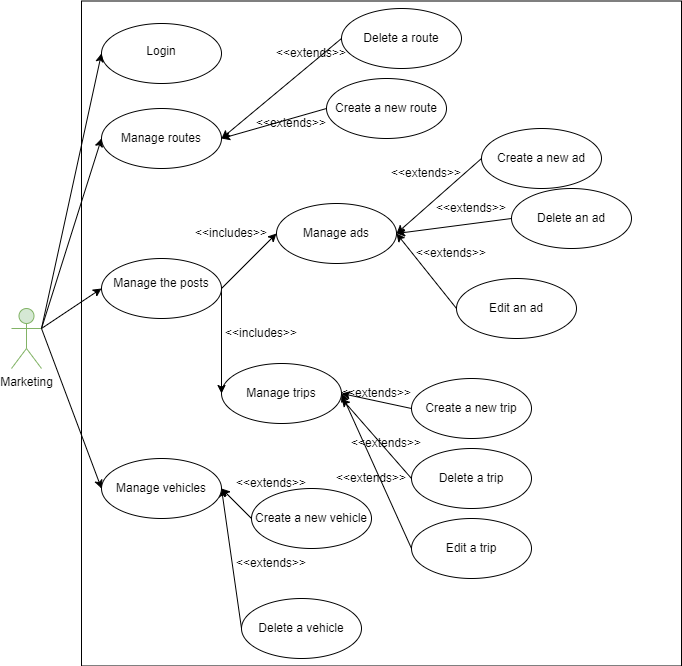

The diagram above was exported from draw.io. Its source (the exported page's mxGraphModel, read from the mxfile embedded in the PNG):
<mxGraphModel dx="1567" dy="1764" grid="1" gridSize="10" guides="1" tooltips="1" connect="1" arrows="1" fold="1" page="1" pageScale="1" pageWidth="850" pageHeight="1100" math="0" shadow="0">
  <root>
    <mxCell id="0" />
    <mxCell id="1" parent="0" />
    <mxCell id="yhvj0EHH0PJn1A0vhs5e-61" value="" style="rounded=0;whiteSpace=wrap;html=1;fillColor=none;" parent="1" vertex="1">
      <mxGeometry x="170" y="-17.5" width="600" height="665" as="geometry" />
    </mxCell>
    <mxCell id="pHY8i1IB2Y13QsS35-ny-1" value="Marketing" style="shape=umlActor;verticalLabelPosition=bottom;verticalAlign=top;html=1;outlineConnect=0;fillColor=#d5e8d4;strokeColor=#82b366;" parent="1" vertex="1">
      <mxGeometry x="100" y="290" width="30" height="60" as="geometry" />
    </mxCell>
    <mxCell id="yhvj0EHH0PJn1A0vhs5e-2" value="&lt;font style=&quot;font-size: 12px;&quot;&gt;&lt;br style=&quot;font-size: 12px;&quot;&gt;Login&lt;/font&gt;" style="ellipse;whiteSpace=wrap;html=1;verticalAlign=top;fontSize=12;" parent="1" vertex="1">
      <mxGeometry x="190" y="5" width="120" height="60" as="geometry" />
    </mxCell>
    <mxCell id="yhvj0EHH0PJn1A0vhs5e-4" value="" style="endArrow=none;html=1;rounded=0;fontSize=12;entryX=0;entryY=0.5;entryDx=0;entryDy=0;exitX=1;exitY=0.5;exitDx=0;exitDy=0;startArrow=classic;startFill=1;endFill=0;" parent="1" source="yhvj0EHH0PJn1A0vhs5e-14" target="yhvj0EHH0PJn1A0vhs5e-11" edge="1">
      <mxGeometry width="50" height="50" relative="1" as="geometry">
        <mxPoint x="610" y="160" as="sourcePoint" />
        <mxPoint x="400" y="290" as="targetPoint" />
      </mxGeometry>
    </mxCell>
    <mxCell id="yhvj0EHH0PJn1A0vhs5e-5" value="" style="endArrow=classic;html=1;rounded=0;fontSize=12;entryX=0;entryY=0.5;entryDx=0;entryDy=0;exitX=1;exitY=0.5;exitDx=0;exitDy=0;" parent="1" source="yhvj0EHH0PJn1A0vhs5e-13" target="yhvj0EHH0PJn1A0vhs5e-14" edge="1">
      <mxGeometry width="50" height="50" relative="1" as="geometry">
        <mxPoint x="530" y="330" as="sourcePoint" />
        <mxPoint x="360" y="380" as="targetPoint" />
      </mxGeometry>
    </mxCell>
    <mxCell id="yhvj0EHH0PJn1A0vhs5e-7" value="" style="endArrow=classic;html=1;rounded=0;fontSize=12;entryX=0;entryY=0.5;entryDx=0;entryDy=0;exitX=1;exitY=0.3333333333333333;exitDx=0;exitDy=0;exitPerimeter=0;" parent="1" target="yhvj0EHH0PJn1A0vhs5e-2" edge="1">
      <mxGeometry width="50" height="50" relative="1" as="geometry">
        <mxPoint x="130" y="310" as="sourcePoint" />
        <mxPoint x="590" y="250" as="targetPoint" />
      </mxGeometry>
    </mxCell>
    <mxCell id="yhvj0EHH0PJn1A0vhs5e-8" value="" style="endArrow=classic;html=1;rounded=0;fontSize=12;entryX=0;entryY=0.5;entryDx=0;entryDy=0;exitX=1;exitY=0.3333333333333333;exitDx=0;exitDy=0;exitPerimeter=0;" parent="1" target="yhvj0EHH0PJn1A0vhs5e-13" edge="1">
      <mxGeometry width="50" height="50" relative="1" as="geometry">
        <mxPoint x="130" y="310" as="sourcePoint" />
        <mxPoint x="580" y="270" as="targetPoint" />
      </mxGeometry>
    </mxCell>
    <mxCell id="yhvj0EHH0PJn1A0vhs5e-10" value="&lt;span style=&quot;font-size: 12px;&quot;&gt;Manage trips&lt;/span&gt;" style="ellipse;whiteSpace=wrap;html=1;fontSize=11;" parent="1" vertex="1">
      <mxGeometry x="310" y="345" width="120" height="60" as="geometry" />
    </mxCell>
    <mxCell id="yhvj0EHH0PJn1A0vhs5e-11" value="&lt;span style=&quot;font-size: 12px&quot;&gt;Delete an ad&lt;br&gt;&lt;/span&gt;" style="ellipse;whiteSpace=wrap;html=1;fontSize=11;" parent="1" vertex="1">
      <mxGeometry x="600" y="170" width="120" height="60" as="geometry" />
    </mxCell>
    <mxCell id="yhvj0EHH0PJn1A0vhs5e-12" value="" style="endArrow=classic;html=1;rounded=0;fontSize=12;entryX=0;entryY=0.5;entryDx=0;entryDy=0;exitX=1;exitY=0.5;exitDx=0;exitDy=0;" parent="1" source="yhvj0EHH0PJn1A0vhs5e-13" target="yhvj0EHH0PJn1A0vhs5e-10" edge="1">
      <mxGeometry width="50" height="50" relative="1" as="geometry">
        <mxPoint x="140" y="320" as="sourcePoint" />
        <mxPoint x="390" y="410" as="targetPoint" />
      </mxGeometry>
    </mxCell>
    <mxCell id="yhvj0EHH0PJn1A0vhs5e-13" value="&lt;p style=&quot;line-height: 1;&quot;&gt;Manage the posts&lt;/p&gt;" style="ellipse;whiteSpace=wrap;html=1;verticalAlign=top;" parent="1" vertex="1">
      <mxGeometry x="190" y="240" width="120" height="60" as="geometry" />
    </mxCell>
    <mxCell id="yhvj0EHH0PJn1A0vhs5e-14" value="&lt;span style=&quot;font-size: 12px&quot;&gt;Manage ads&lt;br&gt;&lt;/span&gt;" style="ellipse;whiteSpace=wrap;html=1;fontSize=11;" parent="1" vertex="1">
      <mxGeometry x="365" y="185" width="120" height="60" as="geometry" />
    </mxCell>
    <mxCell id="yhvj0EHH0PJn1A0vhs5e-16" value="&lt;span style=&quot;font-size: 12px&quot;&gt;Edit an ad&lt;br&gt;&lt;/span&gt;" style="ellipse;whiteSpace=wrap;html=1;fontSize=11;" parent="1" vertex="1">
      <mxGeometry x="545" y="260" width="120" height="60" as="geometry" />
    </mxCell>
    <mxCell id="yhvj0EHH0PJn1A0vhs5e-17" value="&lt;span style=&quot;font-size: 12px&quot;&gt;Create a new ad&lt;br&gt;&lt;/span&gt;" style="ellipse;whiteSpace=wrap;html=1;fontSize=11;" parent="1" vertex="1">
      <mxGeometry x="570" y="110" width="120" height="60" as="geometry" />
    </mxCell>
    <mxCell id="yhvj0EHH0PJn1A0vhs5e-18" value="" style="endArrow=none;html=1;rounded=0;fontSize=12;entryX=0;entryY=0.5;entryDx=0;entryDy=0;exitX=1;exitY=0.5;exitDx=0;exitDy=0;startArrow=classic;startFill=1;endFill=0;" parent="1" source="yhvj0EHH0PJn1A0vhs5e-14" target="yhvj0EHH0PJn1A0vhs5e-17" edge="1">
      <mxGeometry width="50" height="50" relative="1" as="geometry">
        <mxPoint x="610" y="160" as="sourcePoint" />
        <mxPoint x="520" y="390" as="targetPoint" />
      </mxGeometry>
    </mxCell>
    <mxCell id="yhvj0EHH0PJn1A0vhs5e-19" value="" style="endArrow=none;html=1;rounded=0;fontSize=12;entryX=0;entryY=0.5;entryDx=0;entryDy=0;exitX=1;exitY=0.5;exitDx=0;exitDy=0;endFill=0;startArrow=classic;startFill=1;" parent="1" source="yhvj0EHH0PJn1A0vhs5e-14" target="yhvj0EHH0PJn1A0vhs5e-16" edge="1">
      <mxGeometry width="50" height="50" relative="1" as="geometry">
        <mxPoint x="610" y="160" as="sourcePoint" />
        <mxPoint x="530" y="400" as="targetPoint" />
      </mxGeometry>
    </mxCell>
    <mxCell id="yhvj0EHH0PJn1A0vhs5e-20" value="&amp;lt;&amp;lt;extends&amp;gt;&amp;gt;" style="text;html=1;strokeColor=none;fillColor=none;align=center;verticalAlign=middle;whiteSpace=wrap;rounded=0;" parent="1" vertex="1">
      <mxGeometry x="510" y="220" width="60" height="30" as="geometry" />
    </mxCell>
    <mxCell id="yhvj0EHH0PJn1A0vhs5e-21" value="&amp;lt;&amp;lt;extends&amp;gt;&amp;gt;" style="text;html=1;strokeColor=none;fillColor=none;align=center;verticalAlign=middle;whiteSpace=wrap;rounded=0;" parent="1" vertex="1">
      <mxGeometry x="530" y="175" width="60" height="30" as="geometry" />
    </mxCell>
    <mxCell id="yhvj0EHH0PJn1A0vhs5e-22" value="&amp;lt;&amp;lt;extends&amp;gt;&amp;gt;" style="text;html=1;strokeColor=none;fillColor=none;align=center;verticalAlign=middle;whiteSpace=wrap;rounded=0;" parent="1" vertex="1">
      <mxGeometry x="485" y="140" width="60" height="30" as="geometry" />
    </mxCell>
    <mxCell id="yhvj0EHH0PJn1A0vhs5e-23" value="&amp;lt;&amp;lt;includes&amp;gt;&amp;gt;" style="text;html=1;strokeColor=none;fillColor=none;align=center;verticalAlign=middle;whiteSpace=wrap;rounded=0;" parent="1" vertex="1">
      <mxGeometry x="290" y="200" width="60" height="30" as="geometry" />
    </mxCell>
    <mxCell id="yhvj0EHH0PJn1A0vhs5e-34" value="&amp;lt;&amp;lt;includes&amp;gt;&amp;gt;" style="text;html=1;strokeColor=none;fillColor=none;align=center;verticalAlign=middle;whiteSpace=wrap;rounded=0;" parent="1" vertex="1">
      <mxGeometry x="320" y="300" width="60" height="30" as="geometry" />
    </mxCell>
    <mxCell id="yhvj0EHH0PJn1A0vhs5e-35" value="" style="endArrow=none;html=1;rounded=0;fontSize=12;entryX=0;entryY=0.5;entryDx=0;entryDy=0;startArrow=classic;startFill=1;endFill=0;" parent="1" target="yhvj0EHH0PJn1A0vhs5e-36" edge="1">
      <mxGeometry width="50" height="50" relative="1" as="geometry">
        <mxPoint x="430" y="380" as="sourcePoint" />
        <mxPoint x="190" y="560" as="targetPoint" />
      </mxGeometry>
    </mxCell>
    <mxCell id="yhvj0EHH0PJn1A0vhs5e-36" value="&lt;span style=&quot;font-size: 12px&quot;&gt;Delete a trip&lt;br&gt;&lt;/span&gt;" style="ellipse;whiteSpace=wrap;html=1;fontSize=11;" parent="1" vertex="1">
      <mxGeometry x="500" y="430" width="120" height="60" as="geometry" />
    </mxCell>
    <mxCell id="yhvj0EHH0PJn1A0vhs5e-37" value="&lt;span style=&quot;font-size: 12px&quot;&gt;Edit a trip&lt;br&gt;&lt;/span&gt;" style="ellipse;whiteSpace=wrap;html=1;fontSize=11;" parent="1" vertex="1">
      <mxGeometry x="500" y="500" width="120" height="60" as="geometry" />
    </mxCell>
    <mxCell id="yhvj0EHH0PJn1A0vhs5e-38" value="&lt;span style=&quot;font-size: 12px&quot;&gt;Create a new trip&lt;br&gt;&lt;/span&gt;" style="ellipse;whiteSpace=wrap;html=1;fontSize=11;" parent="1" vertex="1">
      <mxGeometry x="500" y="360" width="120" height="60" as="geometry" />
    </mxCell>
    <mxCell id="yhvj0EHH0PJn1A0vhs5e-39" value="" style="endArrow=none;html=1;rounded=0;fontSize=12;entryX=0;entryY=0.5;entryDx=0;entryDy=0;exitX=1;exitY=0.5;exitDx=0;exitDy=0;startArrow=classic;startFill=1;endFill=0;" parent="1" source="yhvj0EHH0PJn1A0vhs5e-10" target="yhvj0EHH0PJn1A0vhs5e-38" edge="1">
      <mxGeometry width="50" height="50" relative="1" as="geometry">
        <mxPoint x="320" y="430" as="sourcePoint" />
        <mxPoint x="310" y="660" as="targetPoint" />
      </mxGeometry>
    </mxCell>
    <mxCell id="yhvj0EHH0PJn1A0vhs5e-40" value="" style="endArrow=none;html=1;rounded=0;fontSize=12;entryX=0;entryY=0.5;entryDx=0;entryDy=0;exitX=1;exitY=0.5;exitDx=0;exitDy=0;endFill=0;startArrow=classic;startFill=1;" parent="1" source="yhvj0EHH0PJn1A0vhs5e-10" target="yhvj0EHH0PJn1A0vhs5e-37" edge="1">
      <mxGeometry width="50" height="50" relative="1" as="geometry">
        <mxPoint x="320" y="430" as="sourcePoint" />
        <mxPoint x="320" y="670" as="targetPoint" />
      </mxGeometry>
    </mxCell>
    <mxCell id="yhvj0EHH0PJn1A0vhs5e-41" value="&amp;lt;&amp;lt;extends&amp;gt;&amp;gt;" style="text;html=1;strokeColor=none;fillColor=none;align=center;verticalAlign=middle;whiteSpace=wrap;rounded=0;" parent="1" vertex="1">
      <mxGeometry x="330" y="530" width="60" height="30" as="geometry" />
    </mxCell>
    <mxCell id="yhvj0EHH0PJn1A0vhs5e-42" value="&amp;lt;&amp;lt;extends&amp;gt;&amp;gt;" style="text;html=1;strokeColor=none;fillColor=none;align=center;verticalAlign=middle;whiteSpace=wrap;rounded=0;" parent="1" vertex="1">
      <mxGeometry x="445" y="410" width="60" height="30" as="geometry" />
    </mxCell>
    <mxCell id="yhvj0EHH0PJn1A0vhs5e-43" value="&amp;lt;&amp;lt;extends&amp;gt;&amp;gt;" style="text;html=1;strokeColor=none;fillColor=none;align=center;verticalAlign=middle;whiteSpace=wrap;rounded=0;" parent="1" vertex="1">
      <mxGeometry x="435" y="360" width="60" height="30" as="geometry" />
    </mxCell>
    <mxCell id="yhvj0EHH0PJn1A0vhs5e-44" value="" style="endArrow=none;html=1;rounded=0;fontSize=12;entryX=0;entryY=0.5;entryDx=0;entryDy=0;exitX=1;exitY=0.5;exitDx=0;exitDy=0;startArrow=classic;startFill=1;endFill=0;" parent="1" source="yhvj0EHH0PJn1A0vhs5e-46" target="yhvj0EHH0PJn1A0vhs5e-45" edge="1">
      <mxGeometry width="50" height="50" relative="1" as="geometry">
        <mxPoint x="430" y="-15" as="sourcePoint" />
        <mxPoint x="220" y="115" as="targetPoint" />
      </mxGeometry>
    </mxCell>
    <mxCell id="yhvj0EHH0PJn1A0vhs5e-45" value="&lt;span style=&quot;font-size: 12px&quot;&gt;Delete a route&lt;br&gt;&lt;/span&gt;" style="ellipse;whiteSpace=wrap;html=1;fontSize=11;" parent="1" vertex="1">
      <mxGeometry x="430" y="-10" width="120" height="60" as="geometry" />
    </mxCell>
    <mxCell id="yhvj0EHH0PJn1A0vhs5e-46" value="&lt;span style=&quot;font-size: 12px&quot;&gt;Manage routes&lt;br&gt;&lt;/span&gt;" style="ellipse;whiteSpace=wrap;html=1;fontSize=11;" parent="1" vertex="1">
      <mxGeometry x="190" y="90" width="120" height="60" as="geometry" />
    </mxCell>
    <mxCell id="yhvj0EHH0PJn1A0vhs5e-47" value="&lt;span style=&quot;font-size: 12px&quot;&gt;Create a new route&lt;br&gt;&lt;/span&gt;" style="ellipse;whiteSpace=wrap;html=1;fontSize=11;" parent="1" vertex="1">
      <mxGeometry x="415" y="60" width="120" height="60" as="geometry" />
    </mxCell>
    <mxCell id="yhvj0EHH0PJn1A0vhs5e-48" value="" style="endArrow=none;html=1;rounded=0;fontSize=12;entryX=0;entryY=0.5;entryDx=0;entryDy=0;exitX=1;exitY=0.5;exitDx=0;exitDy=0;startArrow=classic;startFill=1;endFill=0;" parent="1" source="yhvj0EHH0PJn1A0vhs5e-46" target="yhvj0EHH0PJn1A0vhs5e-47" edge="1">
      <mxGeometry width="50" height="50" relative="1" as="geometry">
        <mxPoint x="430" y="-15" as="sourcePoint" />
        <mxPoint x="340" y="215" as="targetPoint" />
      </mxGeometry>
    </mxCell>
    <mxCell id="yhvj0EHH0PJn1A0vhs5e-49" value="&amp;lt;&amp;lt;extends&amp;gt;&amp;gt;" style="text;html=1;strokeColor=none;fillColor=none;align=center;verticalAlign=middle;whiteSpace=wrap;rounded=0;" parent="1" vertex="1">
      <mxGeometry x="370" y="20" width="60" height="30" as="geometry" />
    </mxCell>
    <mxCell id="yhvj0EHH0PJn1A0vhs5e-50" value="&amp;lt;&amp;lt;extends&amp;gt;&amp;gt;" style="text;html=1;strokeColor=none;fillColor=none;align=center;verticalAlign=middle;whiteSpace=wrap;rounded=0;" parent="1" vertex="1">
      <mxGeometry x="350" y="90" width="60" height="30" as="geometry" />
    </mxCell>
    <mxCell id="yhvj0EHH0PJn1A0vhs5e-51" value="" style="endArrow=classic;html=1;rounded=0;fontSize=12;entryX=0;entryY=0.5;entryDx=0;entryDy=0;" parent="1" target="yhvj0EHH0PJn1A0vhs5e-46" edge="1">
      <mxGeometry width="50" height="50" relative="1" as="geometry">
        <mxPoint x="130" y="310" as="sourcePoint" />
        <mxPoint x="209.99999999999045" y="230" as="targetPoint" />
      </mxGeometry>
    </mxCell>
    <mxCell id="yhvj0EHH0PJn1A0vhs5e-52" value="" style="endArrow=none;html=1;rounded=0;fontSize=12;entryX=0;entryY=0.5;entryDx=0;entryDy=0;exitX=1;exitY=0.5;exitDx=0;exitDy=0;startArrow=classic;startFill=1;endFill=0;" parent="1" source="yhvj0EHH0PJn1A0vhs5e-54" target="yhvj0EHH0PJn1A0vhs5e-53" edge="1">
      <mxGeometry width="50" height="50" relative="1" as="geometry">
        <mxPoint x="430" y="335" as="sourcePoint" />
        <mxPoint x="220" y="465" as="targetPoint" />
      </mxGeometry>
    </mxCell>
    <mxCell id="yhvj0EHH0PJn1A0vhs5e-53" value="&lt;span style=&quot;font-size: 12px&quot;&gt;Delete a vehicle&lt;br&gt;&lt;/span&gt;" style="ellipse;whiteSpace=wrap;html=1;fontSize=11;" parent="1" vertex="1">
      <mxGeometry x="330" y="580" width="120" height="60" as="geometry" />
    </mxCell>
    <mxCell id="yhvj0EHH0PJn1A0vhs5e-54" value="&lt;span style=&quot;font-size: 12px&quot;&gt;Manage vehicles&lt;br&gt;&lt;/span&gt;" style="ellipse;whiteSpace=wrap;html=1;fontSize=11;" parent="1" vertex="1">
      <mxGeometry x="190" y="440" width="120" height="60" as="geometry" />
    </mxCell>
    <mxCell id="yhvj0EHH0PJn1A0vhs5e-55" value="&lt;span style=&quot;font-size: 12px&quot;&gt;Create a new vehicle&lt;br&gt;&lt;/span&gt;" style="ellipse;whiteSpace=wrap;html=1;fontSize=11;" parent="1" vertex="1">
      <mxGeometry x="340" y="470" width="120" height="60" as="geometry" />
    </mxCell>
    <mxCell id="yhvj0EHH0PJn1A0vhs5e-56" value="" style="endArrow=none;html=1;rounded=0;fontSize=12;entryX=0;entryY=0.5;entryDx=0;entryDy=0;exitX=1;exitY=0.5;exitDx=0;exitDy=0;startArrow=classic;startFill=1;endFill=0;" parent="1" source="yhvj0EHH0PJn1A0vhs5e-54" target="yhvj0EHH0PJn1A0vhs5e-55" edge="1">
      <mxGeometry width="50" height="50" relative="1" as="geometry">
        <mxPoint x="430" y="335" as="sourcePoint" />
        <mxPoint x="340" y="565" as="targetPoint" />
      </mxGeometry>
    </mxCell>
    <mxCell id="yhvj0EHH0PJn1A0vhs5e-57" value="&amp;lt;&amp;lt;extends&amp;gt;&amp;gt;" style="text;html=1;strokeColor=none;fillColor=none;align=center;verticalAlign=middle;whiteSpace=wrap;rounded=0;" parent="1" vertex="1">
      <mxGeometry x="430" y="445" width="60" height="30" as="geometry" />
    </mxCell>
    <mxCell id="yhvj0EHH0PJn1A0vhs5e-58" value="&amp;lt;&amp;lt;extends&amp;gt;&amp;gt;" style="text;html=1;strokeColor=none;fillColor=none;align=center;verticalAlign=middle;whiteSpace=wrap;rounded=0;" parent="1" vertex="1">
      <mxGeometry x="330" y="450" width="60" height="30" as="geometry" />
    </mxCell>
    <mxCell id="yhvj0EHH0PJn1A0vhs5e-59" value="" style="endArrow=classic;html=1;rounded=0;fontSize=12;entryX=0;entryY=0.5;entryDx=0;entryDy=0;exitX=1;exitY=0.3333333333333333;exitDx=0;exitDy=0;exitPerimeter=0;" parent="1" target="yhvj0EHH0PJn1A0vhs5e-54" edge="1">
      <mxGeometry width="50" height="50" relative="1" as="geometry">
        <mxPoint x="130" y="310" as="sourcePoint" />
        <mxPoint x="200.00000000000045" y="280" as="targetPoint" />
      </mxGeometry>
    </mxCell>
  </root>
</mxGraphModel>